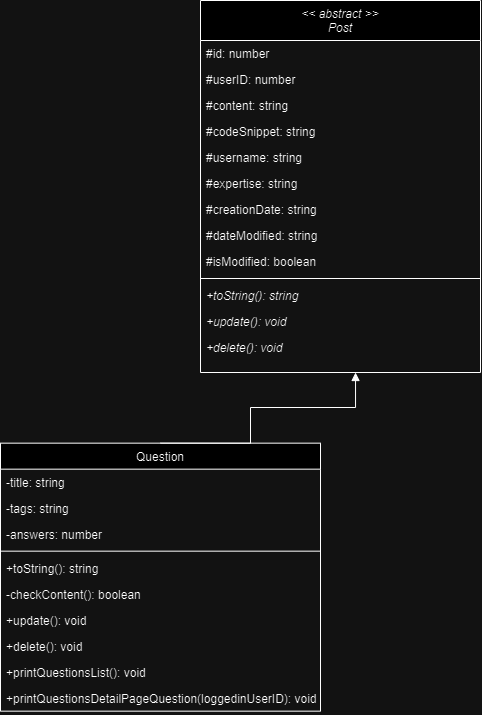

The diagram above was exported from draw.io. Its source (the exported page's mxGraphModel, read from the mxfile embedded in the PNG):
<mxGraphModel dx="1094" dy="4513" grid="1" gridSize="10" guides="1" tooltips="1" connect="1" arrows="1" fold="1" page="1" pageScale="1" pageWidth="827" pageHeight="1169" math="0" shadow="0">
  <root>
    <mxCell id="0" />
    <mxCell id="1" parent="0" />
    <mxCell id="2" value="Question" style="swimlane;fontStyle=0;align=center;verticalAlign=top;childLayout=stackLayout;horizontal=1;startSize=26;horizontalStack=0;resizeParent=1;resizeLast=0;collapsible=1;marginBottom=0;rounded=0;shadow=0;strokeWidth=1;" vertex="1" parent="1">
      <mxGeometry x="920" y="-2587.34" width="320" height="268" as="geometry">
        <mxRectangle x="550" y="140" width="160" height="26" as="alternateBounds" />
      </mxGeometry>
    </mxCell>
    <mxCell id="3" value="-title: string" style="text;align=left;verticalAlign=top;spacingLeft=4;spacingRight=4;overflow=hidden;rotatable=0;points=[[0,0.5],[1,0.5]];portConstraint=eastwest;rounded=0;shadow=0;html=0;" vertex="1" parent="2">
      <mxGeometry y="26" width="320" height="26" as="geometry" />
    </mxCell>
    <mxCell id="4" value="-tags: string" style="text;align=left;verticalAlign=top;spacingLeft=4;spacingRight=4;overflow=hidden;rotatable=0;points=[[0,0.5],[1,0.5]];portConstraint=eastwest;rounded=0;shadow=0;html=0;" vertex="1" parent="2">
      <mxGeometry y="52" width="320" height="26" as="geometry" />
    </mxCell>
    <mxCell id="5" value="-answers: number" style="text;align=left;verticalAlign=top;spacingLeft=4;spacingRight=4;overflow=hidden;rotatable=0;points=[[0,0.5],[1,0.5]];portConstraint=eastwest;rounded=0;shadow=0;html=0;" vertex="1" parent="2">
      <mxGeometry y="78" width="320" height="26" as="geometry" />
    </mxCell>
    <mxCell id="6" value="" style="line;html=1;strokeWidth=1;align=left;verticalAlign=middle;spacingTop=-1;spacingLeft=3;spacingRight=3;rotatable=0;labelPosition=right;points=[];portConstraint=eastwest;" vertex="1" parent="2">
      <mxGeometry y="104" width="320" height="8" as="geometry" />
    </mxCell>
    <mxCell id="7" value="+toString(): string" style="text;align=left;verticalAlign=top;spacingLeft=4;spacingRight=4;overflow=hidden;rotatable=0;points=[[0,0.5],[1,0.5]];portConstraint=eastwest;rounded=0;shadow=0;html=0;" vertex="1" parent="2">
      <mxGeometry y="112" width="320" height="26" as="geometry" />
    </mxCell>
    <mxCell id="8" value="-checkContent(): boolean" style="text;align=left;verticalAlign=top;spacingLeft=4;spacingRight=4;overflow=hidden;rotatable=0;points=[[0,0.5],[1,0.5]];portConstraint=eastwest;rounded=0;shadow=0;html=0;" vertex="1" parent="2">
      <mxGeometry y="138" width="320" height="26" as="geometry" />
    </mxCell>
    <mxCell id="9" value="+update(): void" style="text;align=left;verticalAlign=top;spacingLeft=4;spacingRight=4;overflow=hidden;rotatable=0;points=[[0,0.5],[1,0.5]];portConstraint=eastwest;rounded=0;shadow=0;html=0;" vertex="1" parent="2">
      <mxGeometry y="164" width="320" height="26" as="geometry" />
    </mxCell>
    <mxCell id="10" value="+delete(): void" style="text;align=left;verticalAlign=top;spacingLeft=4;spacingRight=4;overflow=hidden;rotatable=0;points=[[0,0.5],[1,0.5]];portConstraint=eastwest;rounded=0;shadow=0;html=0;" vertex="1" parent="2">
      <mxGeometry y="190" width="320" height="26" as="geometry" />
    </mxCell>
    <mxCell id="11" value="+printQuestionsList(): void" style="text;align=left;verticalAlign=top;spacingLeft=4;spacingRight=4;overflow=hidden;rotatable=0;points=[[0,0.5],[1,0.5]];portConstraint=eastwest;rounded=0;shadow=0;html=0;" vertex="1" parent="2">
      <mxGeometry y="216" width="320" height="26" as="geometry" />
    </mxCell>
    <mxCell id="12" value="+printQuestionsDetailPageQuestion(loggedinUserID): void" style="text;align=left;verticalAlign=top;spacingLeft=4;spacingRight=4;overflow=hidden;rotatable=0;points=[[0,0.5],[1,0.5]];portConstraint=eastwest;rounded=0;shadow=0;html=0;" vertex="1" parent="2">
      <mxGeometry y="242" width="320" height="26" as="geometry" />
    </mxCell>
    <mxCell id="13" style="edgeStyle=orthogonalEdgeStyle;rounded=0;orthogonalLoop=1;jettySize=auto;html=1;entryX=0.5;entryY=0;entryDx=0;entryDy=0;endArrow=none;endFill=0;startArrow=block;startFill=1;" edge="1" source="14" target="2" parent="1">
      <mxGeometry relative="1" as="geometry">
        <Array as="points">
          <mxPoint x="1275" y="-2623" />
          <mxPoint x="1170" y="-2623" />
          <mxPoint x="1170" y="-2587" />
        </Array>
      </mxGeometry>
    </mxCell>
    <mxCell id="14" value="&lt;&lt; abstract &gt;&gt;&#10;Post" style="swimlane;fontStyle=2;align=center;verticalAlign=top;childLayout=stackLayout;horizontal=1;startSize=40;horizontalStack=0;resizeParent=1;resizeLast=0;collapsible=1;marginBottom=0;rounded=0;shadow=0;strokeWidth=1;" vertex="1" parent="1">
      <mxGeometry x="1120" y="-3030" width="280" height="372" as="geometry">
        <mxRectangle x="550" y="140" width="160" height="26" as="alternateBounds" />
      </mxGeometry>
    </mxCell>
    <mxCell id="15" value="#id: number" style="text;align=left;verticalAlign=top;spacingLeft=4;spacingRight=4;overflow=hidden;rotatable=0;points=[[0,0.5],[1,0.5]];portConstraint=eastwest;" vertex="1" parent="14">
      <mxGeometry y="40" width="280" height="26" as="geometry" />
    </mxCell>
    <mxCell id="16" value="#userID: number" style="text;align=left;verticalAlign=top;spacingLeft=4;spacingRight=4;overflow=hidden;rotatable=0;points=[[0,0.5],[1,0.5]];portConstraint=eastwest;rounded=0;shadow=0;html=0;" vertex="1" parent="14">
      <mxGeometry y="66" width="280" height="26" as="geometry" />
    </mxCell>
    <mxCell id="17" value="#content: string" style="text;align=left;verticalAlign=top;spacingLeft=4;spacingRight=4;overflow=hidden;rotatable=0;points=[[0,0.5],[1,0.5]];portConstraint=eastwest;rounded=0;shadow=0;html=0;" vertex="1" parent="14">
      <mxGeometry y="92" width="280" height="26" as="geometry" />
    </mxCell>
    <mxCell id="18" value="#codeSnippet: string" style="text;align=left;verticalAlign=top;spacingLeft=4;spacingRight=4;overflow=hidden;rotatable=0;points=[[0,0.5],[1,0.5]];portConstraint=eastwest;rounded=0;shadow=0;html=0;" vertex="1" parent="14">
      <mxGeometry y="118" width="280" height="26" as="geometry" />
    </mxCell>
    <mxCell id="19" value="#username: string" style="text;align=left;verticalAlign=top;spacingLeft=4;spacingRight=4;overflow=hidden;rotatable=0;points=[[0,0.5],[1,0.5]];portConstraint=eastwest;rounded=0;shadow=0;html=0;" vertex="1" parent="14">
      <mxGeometry y="144" width="280" height="26" as="geometry" />
    </mxCell>
    <mxCell id="20" value="#expertise: string" style="text;align=left;verticalAlign=top;spacingLeft=4;spacingRight=4;overflow=hidden;rotatable=0;points=[[0,0.5],[1,0.5]];portConstraint=eastwest;rounded=0;shadow=0;html=0;" vertex="1" parent="14">
      <mxGeometry y="170" width="280" height="26" as="geometry" />
    </mxCell>
    <mxCell id="21" value="#creationDate: string" style="text;align=left;verticalAlign=top;spacingLeft=4;spacingRight=4;overflow=hidden;rotatable=0;points=[[0,0.5],[1,0.5]];portConstraint=eastwest;rounded=0;shadow=0;html=0;" vertex="1" parent="14">
      <mxGeometry y="196" width="280" height="26" as="geometry" />
    </mxCell>
    <mxCell id="22" value="#dateModified: string" style="text;align=left;verticalAlign=top;spacingLeft=4;spacingRight=4;overflow=hidden;rotatable=0;points=[[0,0.5],[1,0.5]];portConstraint=eastwest;rounded=0;shadow=0;html=0;" vertex="1" parent="14">
      <mxGeometry y="222" width="280" height="26" as="geometry" />
    </mxCell>
    <mxCell id="23" value="#isModified: boolean" style="text;align=left;verticalAlign=top;spacingLeft=4;spacingRight=4;overflow=hidden;rotatable=0;points=[[0,0.5],[1,0.5]];portConstraint=eastwest;rounded=0;shadow=0;html=0;" vertex="1" parent="14">
      <mxGeometry y="248" width="280" height="26" as="geometry" />
    </mxCell>
    <mxCell id="24" value="" style="line;html=1;strokeWidth=1;align=left;verticalAlign=middle;spacingTop=-1;spacingLeft=3;spacingRight=3;rotatable=0;labelPosition=right;points=[];portConstraint=eastwest;" vertex="1" parent="14">
      <mxGeometry y="274" width="280" height="8" as="geometry" />
    </mxCell>
    <mxCell id="25" value="+toString(): string" style="text;align=left;verticalAlign=top;spacingLeft=4;spacingRight=4;overflow=hidden;rotatable=0;points=[[0,0.5],[1,0.5]];portConstraint=eastwest;rounded=0;shadow=0;html=0;fontStyle=2" vertex="1" parent="14">
      <mxGeometry y="282" width="280" height="26" as="geometry" />
    </mxCell>
    <mxCell id="26" value="+update(): void" style="text;align=left;verticalAlign=top;spacingLeft=4;spacingRight=4;overflow=hidden;rotatable=0;points=[[0,0.5],[1,0.5]];portConstraint=eastwest;rounded=0;shadow=0;html=0;fontStyle=2" vertex="1" parent="14">
      <mxGeometry y="308" width="280" height="26" as="geometry" />
    </mxCell>
    <mxCell id="27" value="+delete(): void" style="text;align=left;verticalAlign=top;spacingLeft=4;spacingRight=4;overflow=hidden;rotatable=0;points=[[0,0.5],[1,0.5]];portConstraint=eastwest;rounded=0;shadow=0;html=0;fontStyle=2" vertex="1" parent="14">
      <mxGeometry y="334" width="280" height="26" as="geometry" />
    </mxCell>
  </root>
</mxGraphModel>